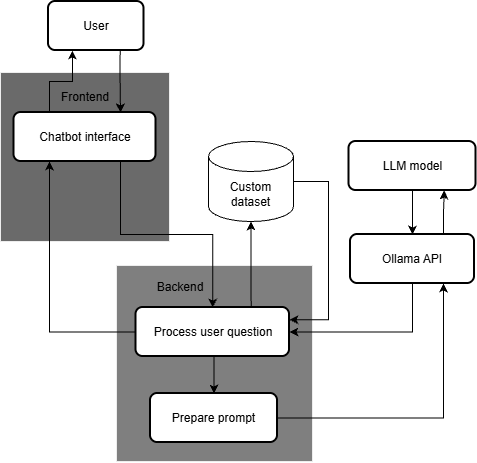

The diagram above was exported from draw.io. Its source (the exported page's mxGraphModel, read from the mxfile embedded in the PNG):
<mxGraphModel dx="772" dy="742" grid="0" gridSize="10" guides="1" tooltips="1" connect="1" arrows="1" fold="1" page="0" pageScale="1" pageWidth="850" pageHeight="1100" background="light-dark(#FFFFFF,#4D4D4D)" math="0" shadow="0">
  <root>
    <mxCell id="icgSlIZclSrfGmbNaCys-0" />
    <mxCell id="icgSlIZclSrfGmbNaCys-1" parent="icgSlIZclSrfGmbNaCys-0" />
    <mxCell id="v21QbIAVN42DNgYXCeGX-22" parent="icgSlIZclSrfGmbNaCys-1" style="whiteSpace=wrap;html=1;aspect=fixed;fillColor=#999999;strokeColor=#000000;" value="" vertex="1">
      <mxGeometry height="169" width="169" x="286" y="112" as="geometry" />
    </mxCell>
    <mxCell id="v21QbIAVN42DNgYXCeGX-21" parent="icgSlIZclSrfGmbNaCys-1" style="whiteSpace=wrap;html=1;aspect=fixed;strokeColor=#000000;fillColor=#808080;" value="" vertex="1">
      <mxGeometry height="196" width="196" x="402" y="305" as="geometry" />
    </mxCell>
    <mxCell id="v21QbIAVN42DNgYXCeGX-7" edge="1" parent="icgSlIZclSrfGmbNaCys-1" source="icgSlIZclSrfGmbNaCys-10" style="edgeStyle=orthogonalEdgeStyle;rounded=0;orthogonalLoop=1;jettySize=auto;html=1;exitX=0.25;exitY=0;exitDx=0;exitDy=0;entryX=0.25;entryY=1;entryDx=0;entryDy=0;defaultLabelBackgroundColor=page;labelPadding=0 4;strokeColor=light-dark(#000000,#000000);" target="v21QbIAVN42DNgYXCeGX-3">
      <mxGeometry relative="1" as="geometry" />
    </mxCell>
    <mxCell id="v21QbIAVN42DNgYXCeGX-10" edge="1" parent="icgSlIZclSrfGmbNaCys-1" source="icgSlIZclSrfGmbNaCys-10" style="edgeStyle=orthogonalEdgeStyle;rounded=0;orthogonalLoop=1;jettySize=auto;html=1;exitX=0.75;exitY=1;exitDx=0;exitDy=0;entryX=0.5;entryY=0;entryDx=0;entryDy=0;defaultLabelBackgroundColor=page;labelPadding=0 4;strokeColor=light-dark(#000000,#000000);" target="v21QbIAVN42DNgYXCeGX-4">
      <mxGeometry relative="1" as="geometry" />
    </mxCell>
    <mxCell id="icgSlIZclSrfGmbNaCys-10" parent="icgSlIZclSrfGmbNaCys-1" style="rounded=1;whiteSpace=wrap;html=1;absoluteArcSize=1;arcSize=14;strokeWidth=2;roundedPerimeter=1;strokeColor=light-dark(#000000,#000000);fillColor=light-dark(#FFFFFF,#FFFFFF);fontColor=light-dark(#000000,#000000);" value="Chatbot interface" vertex="1">
      <mxGeometry height="49" width="142" x="299.5" y="152" as="geometry" />
    </mxCell>
    <mxCell id="v21QbIAVN42DNgYXCeGX-12" edge="1" parent="icgSlIZclSrfGmbNaCys-1" source="v21QbIAVN42DNgYXCeGX-0" style="edgeStyle=orthogonalEdgeStyle;rounded=0;orthogonalLoop=1;jettySize=auto;html=1;exitX=1;exitY=0.5;exitDx=0;exitDy=0;entryX=0.75;entryY=1;entryDx=0;entryDy=0;defaultLabelBackgroundColor=page;labelPadding=0 4;strokeColor=light-dark(#000000,#000000);" target="v21QbIAVN42DNgYXCeGX-2">
      <mxGeometry relative="1" as="geometry" />
    </mxCell>
    <mxCell id="v21QbIAVN42DNgYXCeGX-0" parent="icgSlIZclSrfGmbNaCys-1" style="rounded=1;whiteSpace=wrap;html=1;absoluteArcSize=1;arcSize=14;strokeWidth=2;roundedPerimeter=1;strokeColor=light-dark(#000000,#000000);fillColor=light-dark(#FFFFFF,#FFFFFF);fontColor=light-dark(#000000,#000000);" value="Prepare prompt" vertex="1">
      <mxGeometry height="49" width="127" x="436" y="433" as="geometry" />
    </mxCell>
    <mxCell id="v21QbIAVN42DNgYXCeGX-16" edge="1" parent="icgSlIZclSrfGmbNaCys-1" source="v21QbIAVN42DNgYXCeGX-1" style="edgeStyle=orthogonalEdgeStyle;rounded=0;orthogonalLoop=1;jettySize=auto;html=1;exitX=0.5;exitY=1;exitDx=0;exitDy=0;entryX=0.5;entryY=0;entryDx=0;entryDy=0;defaultLabelBackgroundColor=page;labelPadding=0 4;strokeColor=light-dark(#000000,#000000);" target="v21QbIAVN42DNgYXCeGX-2">
      <mxGeometry relative="1" as="geometry" />
    </mxCell>
    <mxCell id="v21QbIAVN42DNgYXCeGX-1" parent="icgSlIZclSrfGmbNaCys-1" style="rounded=1;whiteSpace=wrap;html=1;absoluteArcSize=1;arcSize=14;strokeWidth=2;roundedPerimeter=1;strokeColor=light-dark(#000000,#000000);fillColor=light-dark(#FFFFFF,#FFFFFF);fontColor=light-dark(#000000,#000000);" value="LLM model" vertex="1">
      <mxGeometry height="49" width="127" x="634.5" y="181" as="geometry" />
    </mxCell>
    <mxCell id="v21QbIAVN42DNgYXCeGX-15" edge="1" parent="icgSlIZclSrfGmbNaCys-1" source="v21QbIAVN42DNgYXCeGX-2" style="edgeStyle=orthogonalEdgeStyle;rounded=0;orthogonalLoop=1;jettySize=auto;html=1;exitX=0.75;exitY=0;exitDx=0;exitDy=0;entryX=0.75;entryY=1;entryDx=0;entryDy=0;defaultLabelBackgroundColor=page;labelPadding=0 4;strokeColor=light-dark(#000000,#000000);" target="v21QbIAVN42DNgYXCeGX-1">
      <mxGeometry relative="1" as="geometry" />
    </mxCell>
    <mxCell id="v21QbIAVN42DNgYXCeGX-17" edge="1" parent="icgSlIZclSrfGmbNaCys-1" source="v21QbIAVN42DNgYXCeGX-2" style="edgeStyle=orthogonalEdgeStyle;rounded=0;orthogonalLoop=1;jettySize=auto;html=1;exitX=0.5;exitY=1;exitDx=0;exitDy=0;entryX=1;entryY=0.5;entryDx=0;entryDy=0;defaultLabelBackgroundColor=page;labelPadding=0 4;strokeColor=light-dark(#000000,#000000);" target="v21QbIAVN42DNgYXCeGX-4">
      <mxGeometry relative="1" as="geometry" />
    </mxCell>
    <mxCell id="v21QbIAVN42DNgYXCeGX-2" parent="icgSlIZclSrfGmbNaCys-1" style="rounded=1;whiteSpace=wrap;html=1;absoluteArcSize=1;arcSize=14;strokeWidth=2;roundedPerimeter=1;strokeColor=light-dark(#000000,#000000);fillColor=light-dark(#FFFFFF,#FFFFFF);fontColor=light-dark(#000000,#000000);" value="Ollama API" vertex="1">
      <mxGeometry height="49" width="124" x="636" y="274" as="geometry" />
    </mxCell>
    <mxCell id="v21QbIAVN42DNgYXCeGX-9" edge="1" parent="icgSlIZclSrfGmbNaCys-1" source="v21QbIAVN42DNgYXCeGX-3" style="edgeStyle=orthogonalEdgeStyle;rounded=0;orthogonalLoop=1;jettySize=auto;html=1;exitX=0.75;exitY=1;exitDx=0;exitDy=0;entryX=0.75;entryY=0;entryDx=0;entryDy=0;defaultLabelBackgroundColor=page;labelPadding=0 4;strokeColor=light-dark(#000000,#000000);" target="icgSlIZclSrfGmbNaCys-10">
      <mxGeometry relative="1" as="geometry" />
    </mxCell>
    <mxCell id="v21QbIAVN42DNgYXCeGX-3" parent="icgSlIZclSrfGmbNaCys-1" style="rounded=1;whiteSpace=wrap;html=1;absoluteArcSize=1;arcSize=14;strokeWidth=2;roundedPerimeter=1;strokeColor=light-dark(#000000,#000000);fillColor=light-dark(#FFFFFF,#FFFFFF);fontColor=light-dark(#000000,#000000);" value="User" vertex="1">
      <mxGeometry height="49" width="95.5" x="334" y="41" as="geometry" />
    </mxCell>
    <mxCell id="v21QbIAVN42DNgYXCeGX-11" edge="1" parent="icgSlIZclSrfGmbNaCys-1" source="v21QbIAVN42DNgYXCeGX-4" style="edgeStyle=orthogonalEdgeStyle;rounded=0;orthogonalLoop=1;jettySize=auto;html=1;exitX=0.5;exitY=1;exitDx=0;exitDy=0;entryX=0.5;entryY=0;entryDx=0;entryDy=0;defaultLabelBackgroundColor=page;labelPadding=0 4;strokeColor=light-dark(#000000,#000000);" target="v21QbIAVN42DNgYXCeGX-0">
      <mxGeometry relative="1" as="geometry" />
    </mxCell>
    <mxCell id="v21QbIAVN42DNgYXCeGX-26" edge="1" parent="icgSlIZclSrfGmbNaCys-1" source="v21QbIAVN42DNgYXCeGX-4" style="edgeStyle=orthogonalEdgeStyle;rounded=0;orthogonalLoop=1;jettySize=auto;html=1;exitX=0;exitY=0.5;exitDx=0;exitDy=0;entryX=0.25;entryY=1;entryDx=0;entryDy=0;defaultLabelBackgroundColor=page;labelPadding=0 4;strokeColor=light-dark(#000000,#000000);" target="icgSlIZclSrfGmbNaCys-10">
      <mxGeometry relative="1" as="geometry" />
    </mxCell>
    <mxCell id="v21QbIAVN42DNgYXCeGX-4" parent="icgSlIZclSrfGmbNaCys-1" style="rounded=1;whiteSpace=wrap;html=1;absoluteArcSize=1;arcSize=14;strokeWidth=2;roundedPerimeter=1;strokeColor=light-dark(#000000,#000000);fillColor=light-dark(#FFFFFF,#FFFFFF);fontColor=light-dark(#000000,#000000);" value="Process user question" vertex="1">
      <mxGeometry height="49" width="153.5" x="421.5" y="347" as="geometry" />
    </mxCell>
    <mxCell id="v21QbIAVN42DNgYXCeGX-28" edge="1" parent="icgSlIZclSrfGmbNaCys-1" source="v21QbIAVN42DNgYXCeGX-19" style="edgeStyle=orthogonalEdgeStyle;rounded=0;orthogonalLoop=1;jettySize=auto;html=1;exitX=1;exitY=0.5;exitDx=0;exitDy=0;exitPerimeter=0;entryX=1;entryY=0.25;entryDx=0;entryDy=0;defaultLabelBackgroundColor=page;labelPadding=0 4;strokeColor=light-dark(#000000,#000000);" target="v21QbIAVN42DNgYXCeGX-4">
      <mxGeometry relative="1" x="-0.0674" as="geometry">
        <Array as="points">
          <mxPoint x="614" y="221" />
          <mxPoint x="614" y="359.3" />
        </Array>
      </mxGeometry>
    </mxCell>
    <mxCell id="v21QbIAVN42DNgYXCeGX-19" parent="icgSlIZclSrfGmbNaCys-1" style="shape=cylinder3;whiteSpace=wrap;html=1;boundedLbl=1;backgroundOutline=1;size=15;fillColor=light-dark(#FFFFFF,#FFFFFF);strokeColor=light-dark(#000000,#000000);fontColor=light-dark(#000000,#000000);" value="Custom dataset" vertex="1">
      <mxGeometry height="80" width="85" x="494" y="181" as="geometry" />
    </mxCell>
    <mxCell id="v21QbIAVN42DNgYXCeGX-23" parent="icgSlIZclSrfGmbNaCys-1" style="text;html=1;whiteSpace=wrap;strokeColor=none;fillColor=none;align=center;verticalAlign=middle;rounded=0;fontColor=light-dark(#000000,#000000);" value="Frontend" vertex="1">
      <mxGeometry height="30" width="60" x="340.5" y="122" as="geometry" />
    </mxCell>
    <mxCell id="v21QbIAVN42DNgYXCeGX-24" parent="icgSlIZclSrfGmbNaCys-1" style="text;html=1;whiteSpace=wrap;strokeColor=none;fillColor=none;align=center;verticalAlign=middle;rounded=0;fontColor=light-dark(#000000,#000000);" value="Backend" vertex="1">
      <mxGeometry height="30" width="60" x="436" y="312" as="geometry" />
    </mxCell>
    <mxCell id="v21QbIAVN42DNgYXCeGX-25" edge="1" parent="icgSlIZclSrfGmbNaCys-1" source="v21QbIAVN42DNgYXCeGX-4" style="edgeStyle=orthogonalEdgeStyle;rounded=0;orthogonalLoop=1;jettySize=auto;html=1;exitX=0.75;exitY=0;exitDx=0;exitDy=0;entryX=0.5;entryY=1;entryDx=0;entryDy=0;entryPerimeter=0;defaultLabelBackgroundColor=page;labelPadding=0 4;strokeColor=light-dark(#000000,#000000);" target="v21QbIAVN42DNgYXCeGX-19">
      <mxGeometry relative="1" as="geometry" />
    </mxCell>
  </root>
</mxGraphModel>